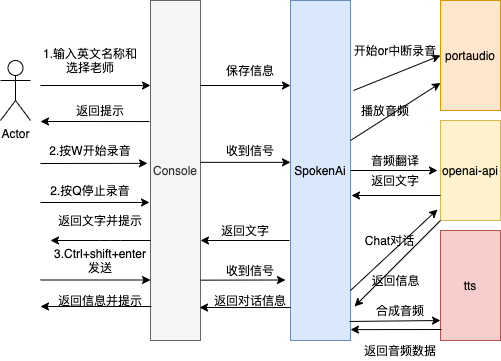

The diagram above was exported from draw.io. Its source (the exported page's mxGraphModel, read from the mxfile embedded in the PNG):
<mxGraphModel dx="946" dy="578" grid="1" gridSize="10" guides="1" tooltips="1" connect="1" arrows="1" fold="1" page="1" pageScale="1" pageWidth="827" pageHeight="1169" math="0" shadow="0">
  <root>
    <mxCell id="0" />
    <mxCell id="1" parent="0" />
    <mxCell id="-plACk_HQpMfbNV1U__R-1" value="Console" style="rounded=0;whiteSpace=wrap;html=1;fillColor=#f5f5f5;strokeColor=#666666;fontColor=#333333;" vertex="1" parent="1">
      <mxGeometry x="180" y="160" width="50" height="340" as="geometry" />
    </mxCell>
    <mxCell id="-plACk_HQpMfbNV1U__R-2" value="Actor" style="shape=umlActor;verticalLabelPosition=bottom;verticalAlign=top;html=1;outlineConnect=0;" vertex="1" parent="1">
      <mxGeometry x="30" y="220" width="30" height="60" as="geometry" />
    </mxCell>
    <mxCell id="-plACk_HQpMfbNV1U__R-4" value="1.输入英文名称和选择老师" style="text;html=1;strokeColor=none;fillColor=none;align=center;verticalAlign=middle;whiteSpace=wrap;rounded=0;" vertex="1" parent="1">
      <mxGeometry x="70" y="210" width="100" height="20" as="geometry" />
    </mxCell>
    <mxCell id="-plACk_HQpMfbNV1U__R-8" value="SpokenAi" style="rounded=0;whiteSpace=wrap;html=1;fillColor=#dae8fc;strokeColor=#6c8ebf;" vertex="1" parent="1">
      <mxGeometry x="320" y="160" width="60" height="340" as="geometry" />
    </mxCell>
    <mxCell id="-plACk_HQpMfbNV1U__R-9" value="" style="endArrow=classic;html=1;entryX=0;entryY=0.25;entryDx=0;entryDy=0;exitX=1;exitY=0.25;exitDx=0;exitDy=0;" edge="1" parent="1" source="-plACk_HQpMfbNV1U__R-1" target="-plACk_HQpMfbNV1U__R-8">
      <mxGeometry width="50" height="50" relative="1" as="geometry">
        <mxPoint x="230" y="250" as="sourcePoint" />
        <mxPoint x="280" y="200" as="targetPoint" />
      </mxGeometry>
    </mxCell>
    <mxCell id="-plACk_HQpMfbNV1U__R-10" value="" style="endArrow=classic;html=1;entryX=0;entryY=0.25;entryDx=0;entryDy=0;" edge="1" parent="1" target="-plACk_HQpMfbNV1U__R-1">
      <mxGeometry width="50" height="50" relative="1" as="geometry">
        <mxPoint x="70" y="245" as="sourcePoint" />
        <mxPoint x="120" y="220" as="targetPoint" />
      </mxGeometry>
    </mxCell>
    <mxCell id="-plACk_HQpMfbNV1U__R-11" value="保存信息" style="text;html=1;strokeColor=none;fillColor=none;align=center;verticalAlign=middle;whiteSpace=wrap;rounded=0;" vertex="1" parent="1">
      <mxGeometry x="230" y="220" width="100" height="20" as="geometry" />
    </mxCell>
    <mxCell id="-plACk_HQpMfbNV1U__R-12" value="" style="endArrow=classic;html=1;exitX=-0.02;exitY=0.356;exitDx=0;exitDy=0;exitPerimeter=0;" edge="1" parent="1" source="-plACk_HQpMfbNV1U__R-1">
      <mxGeometry width="50" height="50" relative="1" as="geometry">
        <mxPoint x="100" y="330" as="sourcePoint" />
        <mxPoint x="70" y="281" as="targetPoint" />
      </mxGeometry>
    </mxCell>
    <mxCell id="-plACk_HQpMfbNV1U__R-13" value="返回提示" style="text;html=1;strokeColor=none;fillColor=none;align=center;verticalAlign=middle;whiteSpace=wrap;rounded=0;" vertex="1" parent="1">
      <mxGeometry x="80" y="250" width="100" height="40" as="geometry" />
    </mxCell>
    <mxCell id="-plACk_HQpMfbNV1U__R-14" value="" style="endArrow=classic;html=1;entryX=-0.06;entryY=0.479;entryDx=0;entryDy=0;entryPerimeter=0;" edge="1" parent="1" target="-plACk_HQpMfbNV1U__R-1">
      <mxGeometry width="50" height="50" relative="1" as="geometry">
        <mxPoint x="70" y="323" as="sourcePoint" />
        <mxPoint x="110" y="320" as="targetPoint" />
      </mxGeometry>
    </mxCell>
    <mxCell id="-plACk_HQpMfbNV1U__R-15" value="2.按W开始录音" style="text;html=1;strokeColor=none;fillColor=none;align=center;verticalAlign=middle;whiteSpace=wrap;rounded=0;" vertex="1" parent="1">
      <mxGeometry x="70" y="300" width="100" height="20" as="geometry" />
    </mxCell>
    <mxCell id="-plACk_HQpMfbNV1U__R-18" value="" style="endArrow=classic;html=1;entryX=0;entryY=0.476;entryDx=0;entryDy=0;entryPerimeter=0;exitX=1;exitY=0.476;exitDx=0;exitDy=0;exitPerimeter=0;" edge="1" parent="1" source="-plACk_HQpMfbNV1U__R-1" target="-plACk_HQpMfbNV1U__R-8">
      <mxGeometry width="50" height="50" relative="1" as="geometry">
        <mxPoint x="235" y="322" as="sourcePoint" />
        <mxPoint x="325" y="329.5" as="targetPoint" />
      </mxGeometry>
    </mxCell>
    <mxCell id="-plACk_HQpMfbNV1U__R-19" value="收到信号" style="text;html=1;strokeColor=none;fillColor=none;align=center;verticalAlign=middle;whiteSpace=wrap;rounded=0;" vertex="1" parent="1">
      <mxGeometry x="230" y="300" width="100" height="20" as="geometry" />
    </mxCell>
    <mxCell id="-plACk_HQpMfbNV1U__R-20" value="portaudio" style="rounded=0;whiteSpace=wrap;html=1;fillColor=#ffe6cc;strokeColor=#d79b00;" vertex="1" parent="1">
      <mxGeometry x="470" y="160" width="60" height="110" as="geometry" />
    </mxCell>
    <mxCell id="-plACk_HQpMfbNV1U__R-21" value="" style="endArrow=classic;html=1;entryX=0;entryY=0.5;entryDx=0;entryDy=0;" edge="1" parent="1" target="-plACk_HQpMfbNV1U__R-20">
      <mxGeometry width="50" height="50" relative="1" as="geometry">
        <mxPoint x="383" y="250" as="sourcePoint" />
        <mxPoint x="440" y="260" as="targetPoint" />
      </mxGeometry>
    </mxCell>
    <mxCell id="-plACk_HQpMfbNV1U__R-22" value="" style="endArrow=classic;html=1;entryX=-0.02;entryY=0.594;entryDx=0;entryDy=0;entryPerimeter=0;" edge="1" parent="1" target="-plACk_HQpMfbNV1U__R-1">
      <mxGeometry width="50" height="50" relative="1" as="geometry">
        <mxPoint x="70" y="362" as="sourcePoint" />
        <mxPoint x="120" y="340" as="targetPoint" />
      </mxGeometry>
    </mxCell>
    <mxCell id="-plACk_HQpMfbNV1U__R-24" value="2.按Q停止录音" style="text;html=1;strokeColor=none;fillColor=none;align=center;verticalAlign=middle;whiteSpace=wrap;rounded=0;" vertex="1" parent="1">
      <mxGeometry x="70" y="340" width="100" height="20" as="geometry" />
    </mxCell>
    <mxCell id="-plACk_HQpMfbNV1U__R-27" value="openai-api" style="rounded=0;whiteSpace=wrap;html=1;fillColor=#fff2cc;strokeColor=#d6b656;" vertex="1" parent="1">
      <mxGeometry x="470" y="280" width="60" height="100" as="geometry" />
    </mxCell>
    <mxCell id="-plACk_HQpMfbNV1U__R-28" value="tts" style="rounded=0;whiteSpace=wrap;html=1;fillColor=#f8cecc;strokeColor=#b85450;" vertex="1" parent="1">
      <mxGeometry x="470" y="390" width="60" height="110" as="geometry" />
    </mxCell>
    <mxCell id="-plACk_HQpMfbNV1U__R-29" value="开始or中断录音" style="text;html=1;strokeColor=none;fillColor=none;align=center;verticalAlign=middle;whiteSpace=wrap;rounded=0;" vertex="1" parent="1">
      <mxGeometry x="375" y="200" width="100" height="20" as="geometry" />
    </mxCell>
    <mxCell id="-plACk_HQpMfbNV1U__R-30" value="返回文字并提示" style="text;html=1;strokeColor=none;fillColor=none;align=center;verticalAlign=middle;whiteSpace=wrap;rounded=0;" vertex="1" parent="1">
      <mxGeometry x="80" y="360" width="100" height="40" as="geometry" />
    </mxCell>
    <mxCell id="-plACk_HQpMfbNV1U__R-31" value="" style="endArrow=classic;html=1;entryX=0;entryY=1;entryDx=0;entryDy=0;exitX=1;exitY=1;exitDx=0;exitDy=0;" edge="1" parent="1" source="-plACk_HQpMfbNV1U__R-30" target="-plACk_HQpMfbNV1U__R-30">
      <mxGeometry width="50" height="50" relative="1" as="geometry">
        <mxPoint x="100" y="460" as="sourcePoint" />
        <mxPoint x="150" y="410" as="targetPoint" />
        <Array as="points">
          <mxPoint x="140" y="400" />
        </Array>
      </mxGeometry>
    </mxCell>
    <mxCell id="-plACk_HQpMfbNV1U__R-32" value="" style="endArrow=classic;html=1;entryX=0;entryY=0.25;entryDx=0;entryDy=0;" edge="1" parent="1">
      <mxGeometry width="50" height="50" relative="1" as="geometry">
        <mxPoint x="70" y="439.5" as="sourcePoint" />
        <mxPoint x="180" y="439.5" as="targetPoint" />
      </mxGeometry>
    </mxCell>
    <mxCell id="-plACk_HQpMfbNV1U__R-33" value="3.Ctrl+shift+enter&lt;br&gt;发送" style="text;html=1;strokeColor=none;fillColor=none;align=center;verticalAlign=middle;whiteSpace=wrap;rounded=0;" vertex="1" parent="1">
      <mxGeometry x="80" y="410" width="100" height="20" as="geometry" />
    </mxCell>
    <mxCell id="-plACk_HQpMfbNV1U__R-34" value="" style="endArrow=classic;html=1;entryX=0;entryY=0.476;entryDx=0;entryDy=0;entryPerimeter=0;" edge="1" parent="1">
      <mxGeometry width="50" height="50" relative="1" as="geometry">
        <mxPoint x="230" y="439.65999999999997" as="sourcePoint" />
        <mxPoint x="315" y="439.5" as="targetPoint" />
      </mxGeometry>
    </mxCell>
    <mxCell id="-plACk_HQpMfbNV1U__R-35" value="收到信号" style="text;html=1;strokeColor=none;fillColor=none;align=center;verticalAlign=middle;whiteSpace=wrap;rounded=0;" vertex="1" parent="1">
      <mxGeometry x="230" y="420" width="100" height="20" as="geometry" />
    </mxCell>
    <mxCell id="-plACk_HQpMfbNV1U__R-37" value="" style="endArrow=classic;html=1;exitX=1;exitY=0.5;exitDx=0;exitDy=0;" edge="1" parent="1" source="-plACk_HQpMfbNV1U__R-8">
      <mxGeometry width="50" height="50" relative="1" as="geometry">
        <mxPoint x="380" y="361.84000000000003" as="sourcePoint" />
        <mxPoint x="467" y="330" as="targetPoint" />
      </mxGeometry>
    </mxCell>
    <mxCell id="-plACk_HQpMfbNV1U__R-38" value="音频翻译" style="text;html=1;strokeColor=none;fillColor=none;align=center;verticalAlign=middle;whiteSpace=wrap;rounded=0;" vertex="1" parent="1">
      <mxGeometry x="400" y="310" width="50" height="20" as="geometry" />
    </mxCell>
    <mxCell id="-plACk_HQpMfbNV1U__R-39" value="" style="endArrow=classic;html=1;exitX=0;exitY=0.75;exitDx=0;exitDy=0;" edge="1" parent="1" source="-plACk_HQpMfbNV1U__R-27">
      <mxGeometry width="50" height="50" relative="1" as="geometry">
        <mxPoint x="390" y="390" as="sourcePoint" />
        <mxPoint x="381" y="355" as="targetPoint" />
      </mxGeometry>
    </mxCell>
    <mxCell id="-plACk_HQpMfbNV1U__R-40" value="返回文字" style="text;html=1;strokeColor=none;fillColor=none;align=center;verticalAlign=middle;whiteSpace=wrap;rounded=0;" vertex="1" parent="1">
      <mxGeometry x="400" y="330" width="50" height="20" as="geometry" />
    </mxCell>
    <mxCell id="-plACk_HQpMfbNV1U__R-41" value="" style="endArrow=classic;html=1;exitX=0;exitY=0.75;exitDx=0;exitDy=0;" edge="1" parent="1">
      <mxGeometry width="50" height="50" relative="1" as="geometry">
        <mxPoint x="319" y="400" as="sourcePoint" />
        <mxPoint x="230" y="400" as="targetPoint" />
      </mxGeometry>
    </mxCell>
    <mxCell id="-plACk_HQpMfbNV1U__R-42" value="返回文字" style="text;html=1;strokeColor=none;fillColor=none;align=center;verticalAlign=middle;whiteSpace=wrap;rounded=0;" vertex="1" parent="1">
      <mxGeometry x="250" y="380" width="50" height="20" as="geometry" />
    </mxCell>
    <mxCell id="-plACk_HQpMfbNV1U__R-43" value="" style="endArrow=classic;html=1;entryX=-0.05;entryY=0.89;entryDx=0;entryDy=0;entryPerimeter=0;" edge="1" parent="1" target="-plACk_HQpMfbNV1U__R-27">
      <mxGeometry width="50" height="50" relative="1" as="geometry">
        <mxPoint x="380" y="450" as="sourcePoint" />
        <mxPoint x="430" y="400" as="targetPoint" />
      </mxGeometry>
    </mxCell>
    <mxCell id="-plACk_HQpMfbNV1U__R-44" value="Chat对话" style="text;html=1;strokeColor=none;fillColor=none;align=center;verticalAlign=middle;whiteSpace=wrap;rounded=0;" vertex="1" parent="1">
      <mxGeometry x="389" y="390" width="61" height="20" as="geometry" />
    </mxCell>
    <mxCell id="-plACk_HQpMfbNV1U__R-45" value="" style="endArrow=classic;html=1;entryX=1.067;entryY=0.9;entryDx=0;entryDy=0;entryPerimeter=0;exitX=0;exitY=1;exitDx=0;exitDy=0;" edge="1" parent="1" source="-plACk_HQpMfbNV1U__R-27" target="-plACk_HQpMfbNV1U__R-8">
      <mxGeometry width="50" height="50" relative="1" as="geometry">
        <mxPoint x="410" y="480" as="sourcePoint" />
        <mxPoint x="460" y="430" as="targetPoint" />
      </mxGeometry>
    </mxCell>
    <mxCell id="-plACk_HQpMfbNV1U__R-46" value="返回信息" style="text;html=1;strokeColor=none;fillColor=none;align=center;verticalAlign=middle;whiteSpace=wrap;rounded=0;" vertex="1" parent="1">
      <mxGeometry x="394.5" y="430" width="61" height="20" as="geometry" />
    </mxCell>
    <mxCell id="-plACk_HQpMfbNV1U__R-48" value="" style="endArrow=classic;html=1;exitX=0.983;exitY=0.944;exitDx=0;exitDy=0;exitPerimeter=0;" edge="1" parent="1" source="-plACk_HQpMfbNV1U__R-8">
      <mxGeometry width="50" height="50" relative="1" as="geometry">
        <mxPoint x="420" y="530" as="sourcePoint" />
        <mxPoint x="470" y="480" as="targetPoint" />
      </mxGeometry>
    </mxCell>
    <mxCell id="-plACk_HQpMfbNV1U__R-49" value="合成音频" style="text;html=1;strokeColor=none;fillColor=none;align=center;verticalAlign=middle;whiteSpace=wrap;rounded=0;" vertex="1" parent="1">
      <mxGeometry x="400" y="460" width="60" height="20" as="geometry" />
    </mxCell>
    <mxCell id="-plACk_HQpMfbNV1U__R-50" value="" style="endArrow=classic;html=1;entryX=1;entryY=0.968;entryDx=0;entryDy=0;entryPerimeter=0;" edge="1" parent="1" target="-plACk_HQpMfbNV1U__R-8">
      <mxGeometry width="50" height="50" relative="1" as="geometry">
        <mxPoint x="471" y="489" as="sourcePoint" />
        <mxPoint x="440" y="520" as="targetPoint" />
      </mxGeometry>
    </mxCell>
    <mxCell id="-plACk_HQpMfbNV1U__R-51" value="返回音频数据" style="text;html=1;strokeColor=none;fillColor=none;align=center;verticalAlign=middle;whiteSpace=wrap;rounded=0;" vertex="1" parent="1">
      <mxGeometry x="390" y="500" width="80" height="20" as="geometry" />
    </mxCell>
    <mxCell id="-plACk_HQpMfbNV1U__R-52" value="" style="endArrow=classic;html=1;entryX=0;entryY=0.75;entryDx=0;entryDy=0;" edge="1" parent="1" target="-plACk_HQpMfbNV1U__R-20">
      <mxGeometry width="50" height="50" relative="1" as="geometry">
        <mxPoint x="380" y="300" as="sourcePoint" />
        <mxPoint x="430" y="250" as="targetPoint" />
      </mxGeometry>
    </mxCell>
    <mxCell id="-plACk_HQpMfbNV1U__R-53" value="播放音频" style="text;html=1;strokeColor=none;fillColor=none;align=center;verticalAlign=middle;whiteSpace=wrap;rounded=0;" vertex="1" parent="1">
      <mxGeometry x="390" y="260" width="50" height="20" as="geometry" />
    </mxCell>
    <mxCell id="-plACk_HQpMfbNV1U__R-55" value="" style="endArrow=classic;html=1;entryX=0.98;entryY=0.903;entryDx=0;entryDy=0;entryPerimeter=0;exitX=0;exitY=0.903;exitDx=0;exitDy=0;exitPerimeter=0;" edge="1" parent="1" source="-plACk_HQpMfbNV1U__R-8" target="-plACk_HQpMfbNV1U__R-1">
      <mxGeometry width="50" height="50" relative="1" as="geometry">
        <mxPoint x="260" y="580" as="sourcePoint" />
        <mxPoint x="310" y="530" as="targetPoint" />
      </mxGeometry>
    </mxCell>
    <mxCell id="-plACk_HQpMfbNV1U__R-57" value="返回对话信息" style="text;html=1;strokeColor=none;fillColor=none;align=center;verticalAlign=middle;whiteSpace=wrap;rounded=0;" vertex="1" parent="1">
      <mxGeometry x="240" y="450" width="80" height="20" as="geometry" />
    </mxCell>
    <mxCell id="-plACk_HQpMfbNV1U__R-58" value="" style="endArrow=classic;html=1;exitX=0.02;exitY=0.9;exitDx=0;exitDy=0;exitPerimeter=0;" edge="1" parent="1" source="-plACk_HQpMfbNV1U__R-1">
      <mxGeometry width="50" height="50" relative="1" as="geometry">
        <mxPoint x="90" y="500" as="sourcePoint" />
        <mxPoint x="70" y="466" as="targetPoint" />
      </mxGeometry>
    </mxCell>
    <mxCell id="-plACk_HQpMfbNV1U__R-59" value="返回信息并提示" style="text;html=1;strokeColor=none;fillColor=none;align=center;verticalAlign=middle;whiteSpace=wrap;rounded=0;" vertex="1" parent="1">
      <mxGeometry x="80" y="440" width="100" height="40" as="geometry" />
    </mxCell>
  </root>
</mxGraphModel>